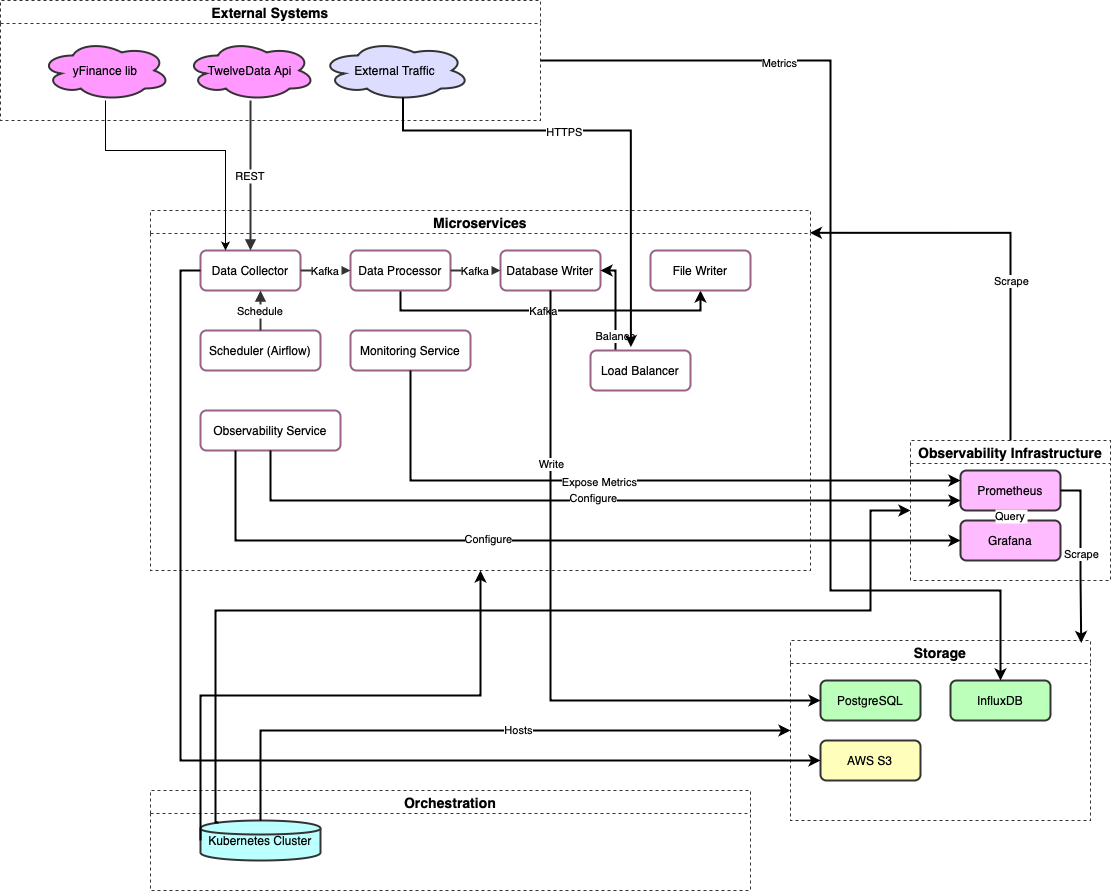

The diagram above was exported from draw.io. Its source (the exported page's mxGraphModel, read from the mxfile embedded in the PNG):
<mxGraphModel dx="2498" dy="1775" grid="1" gridSize="10" guides="1" tooltips="1" connect="1" arrows="1" fold="1" page="1" pageScale="1" pageWidth="1200" pageHeight="1000" math="0" shadow="0">
  <root>
    <mxCell id="0" />
    <mxCell id="1" parent="0" />
    <mxCell id="2" value="External Systems" style="swimlane;fillColor=none;strokeColor=#333333;dashed=1;fontStyle=1;fontSize=14" parent="1" vertex="1">
      <mxGeometry x="-100" y="-50" width="540" height="120" as="geometry" />
    </mxCell>
    <mxCell id="3" value="TwelveData Api" style="shape=cloud;fillColor=light-dark(#FF99FF,#FF9999);strokeColor=#333333;strokeWidth=2;fontColor=light-dark(#000000,#000000);" parent="2" vertex="1">
      <mxGeometry x="185" y="40" width="130" height="60" as="geometry" />
    </mxCell>
    <mxCell id="4" value="External Traffic" style="shape=cloud;fillColor=light-dark(#DDDDFF,#E5CCFF);strokeColor=#333333;strokeWidth=2;fontColor=light-dark(#000000,#000000);" parent="2" vertex="1">
      <mxGeometry x="320" y="40" width="150" height="60" as="geometry" />
    </mxCell>
    <mxCell id="5URXhy4WrU-KGLgow8UO-37" value="yFinance lib" style="shape=cloud;fillColor=light-dark(#FF99FF,#FF9999);strokeColor=#333333;strokeWidth=2;fontColor=light-dark(#000000,#000000);" vertex="1" parent="2">
      <mxGeometry x="40" y="40" width="130" height="60" as="geometry" />
    </mxCell>
    <mxCell id="5" value="Microservices" style="swimlane;fillColor=none;strokeColor=#333333;dashed=1;fontStyle=1;fontSize=14" parent="1" vertex="1">
      <mxGeometry x="50" y="160" width="660" height="360" as="geometry" />
    </mxCell>
    <mxCell id="6" value="Data Collector" style="rounded=1;fillColor=light-dark(#FFFFFF,#66B2FF);strokeColor=#996185;strokeWidth=2;gradientColor=none;fontColor=light-dark(#000000,#000000);" parent="5" vertex="1">
      <mxGeometry x="50" y="40" width="100" height="40" as="geometry" />
    </mxCell>
    <mxCell id="EbBQrZubMUJk8CSB9X_c-46" style="edgeStyle=orthogonalEdgeStyle;rounded=0;orthogonalLoop=1;jettySize=auto;html=1;exitX=0.5;exitY=1;exitDx=0;exitDy=0;entryX=0.5;entryY=1;entryDx=0;entryDy=0;strokeWidth=2;" parent="5" source="7" target="9" edge="1">
      <mxGeometry relative="1" as="geometry" />
    </mxCell>
    <mxCell id="EbBQrZubMUJk8CSB9X_c-47" value="Kafka" style="edgeLabel;html=1;align=center;verticalAlign=middle;resizable=0;points=[];" parent="EbBQrZubMUJk8CSB9X_c-46" vertex="1" connectable="0">
      <mxGeometry x="-0.0506" relative="1" as="geometry">
        <mxPoint as="offset" />
      </mxGeometry>
    </mxCell>
    <mxCell id="7" value="Data Processor" style="rounded=1;fillColor=light-dark(#FFFFFF,#66B2FF);strokeColor=#996185;strokeWidth=2;gradientColor=none;fontColor=light-dark(#000000,#000000);" parent="5" vertex="1">
      <mxGeometry x="200" y="40" width="100" height="40" as="geometry" />
    </mxCell>
    <mxCell id="8" value="Database Writer" style="rounded=1;fillColor=light-dark(#FFFFFF,#66B2FF);strokeColor=#996185;strokeWidth=2;gradientColor=none;fontColor=light-dark(#000000,#000000);" parent="5" vertex="1">
      <mxGeometry x="350" y="40" width="100" height="40" as="geometry" />
    </mxCell>
    <mxCell id="9" value="File Writer" style="rounded=1;fillColor=light-dark(#FFFFFF,#66B2FF);strokeColor=#996185;strokeWidth=2;gradientColor=none;fontColor=light-dark(#000000,#000000);" parent="5" vertex="1">
      <mxGeometry x="500" y="40" width="100" height="40" as="geometry" />
    </mxCell>
    <mxCell id="10" value="Scheduler (Airflow)" style="rounded=1;fillColor=light-dark(#FFFFFF,#66B2FF);strokeColor=#996185;strokeWidth=2;gradientColor=none;fontColor=light-dark(#000000,#000000);" parent="5" vertex="1">
      <mxGeometry x="50" y="120" width="120" height="40" as="geometry" />
    </mxCell>
    <mxCell id="11" value="Monitoring Service" style="rounded=1;fillColor=light-dark(#FFFFFF,#66B2FF);strokeColor=#996185;strokeWidth=2;gradientColor=none;fontColor=light-dark(#000000,#000000);" parent="5" vertex="1">
      <mxGeometry x="200" y="120" width="120" height="40" as="geometry" />
    </mxCell>
    <mxCell id="EbBQrZubMUJk8CSB9X_c-69" style="edgeStyle=orthogonalEdgeStyle;rounded=0;orthogonalLoop=1;jettySize=auto;html=1;exitX=0.25;exitY=0;exitDx=0;exitDy=0;entryX=1;entryY=0.5;entryDx=0;entryDy=0;strokeWidth=2;" parent="5" source="12" target="8" edge="1">
      <mxGeometry relative="1" as="geometry">
        <Array as="points">
          <mxPoint x="465" y="60" />
        </Array>
      </mxGeometry>
    </mxCell>
    <mxCell id="EbBQrZubMUJk8CSB9X_c-70" value="Balance" style="edgeLabel;html=1;align=center;verticalAlign=middle;resizable=0;points=[];" parent="EbBQrZubMUJk8CSB9X_c-69" vertex="1" connectable="0">
      <mxGeometry x="-0.6842" y="1" relative="1" as="geometry">
        <mxPoint as="offset" />
      </mxGeometry>
    </mxCell>
    <mxCell id="12" value="Load Balancer" style="rounded=1;fillColor=light-dark(#FFFFFF,#66B2FF);strokeColor=#996185;strokeWidth=2;gradientColor=none;fontColor=light-dark(#000000,#000000);" parent="5" vertex="1">
      <mxGeometry x="440" y="140" width="100" height="40" as="geometry" />
    </mxCell>
    <mxCell id="13" value="Observability Service" style="rounded=1;fillColor=light-dark(#FFFFFF,#66B2FF);strokeColor=#996185;strokeWidth=2;gradientColor=none;fontColor=light-dark(#000000,#000000);" parent="5" vertex="1">
      <mxGeometry x="50" y="200" width="140" height="40" as="geometry" />
    </mxCell>
    <mxCell id="14" value="Storage" style="swimlane;fillColor=none;strokeColor=#333333;dashed=1;fontStyle=1;fontSize=14" parent="1" vertex="1">
      <mxGeometry x="690" y="590" width="300" height="180" as="geometry" />
    </mxCell>
    <mxCell id="15" value="PostgreSQL" style="rounded=1;fillColor=light-dark(#BBFFBB,#66FFB3);strokeColor=#333333;strokeWidth=2;fontColor=light-dark(#000000,#000000);" parent="14" vertex="1">
      <mxGeometry x="30" y="40" width="100" height="40" as="geometry" />
    </mxCell>
    <mxCell id="16" value="InfluxDB" style="rounded=1;fillColor=light-dark(#BBFFBB,#66FFB3);strokeColor=#333333;strokeWidth=2;fontColor=light-dark(#000000,#000000);" parent="14" vertex="1">
      <mxGeometry x="160" y="40" width="100" height="40" as="geometry" />
    </mxCell>
    <mxCell id="17" value="AWS S3" style="rounded=1;fillColor=light-dark(#FFFFBB,#FFFF99);strokeColor=light-dark(#333333,#FFFF99);strokeWidth=2;fontColor=light-dark(#000000,#000000);" parent="14" vertex="1">
      <mxGeometry x="30" y="100" width="100" height="40" as="geometry" />
    </mxCell>
    <mxCell id="18" value="Observability Infrastructure" style="swimlane;fillColor=none;strokeColor=#333333;dashed=1;fontStyle=1;fontSize=14" parent="1" vertex="1">
      <mxGeometry x="810" y="390" width="200" height="140" as="geometry" />
    </mxCell>
    <mxCell id="19" value="Prometheus" style="rounded=1;fillColor=light-dark(#FFBBFF,#FF99CC);strokeColor=#333333;strokeWidth=2;fontColor=light-dark(#000000,#000000);" parent="18" vertex="1">
      <mxGeometry x="50" y="30" width="100" height="40" as="geometry" />
    </mxCell>
    <mxCell id="20" value="Grafana" style="rounded=1;fillColor=light-dark(#FFBBFF,#FF99CC);strokeColor=#333333;strokeWidth=2;fontColor=light-dark(#000000,#000000);" parent="18" vertex="1">
      <mxGeometry x="50" y="80" width="100" height="40" as="geometry" />
    </mxCell>
    <mxCell id="21" value="Orchestration" style="swimlane;fillColor=none;strokeColor=#333333;dashed=1;fontStyle=1;fontSize=14" parent="1" vertex="1">
      <mxGeometry x="50" y="740" width="600" height="100" as="geometry" />
    </mxCell>
    <mxCell id="22" value="Kubernetes Cluster" style="shape=cylinder;fillColor=light-dark(#BBFFFF,#66FFFF);strokeColor=#333333;strokeWidth=2;fontColor=light-dark(#000000,#000000);" parent="21" vertex="1">
      <mxGeometry x="50" y="30" width="120" height="40" as="geometry" />
    </mxCell>
    <mxCell id="23" value="REST" style="edgeStyle=orthogonalEdgeStyle;curved=1;endArrow=block;strokeColor=#333333;strokeWidth=2" parent="1" source="3" target="6" edge="1">
      <mxGeometry relative="1" as="geometry">
        <Array as="points">
          <mxPoint x="150" y="90" />
          <mxPoint x="150" y="90" />
        </Array>
      </mxGeometry>
    </mxCell>
    <mxCell id="24" value="Kafka" style="edgeStyle=orthogonalEdgeStyle;curved=1;endArrow=block;strokeColor=#333333;strokeWidth=2" parent="1" source="6" target="7" edge="1">
      <mxGeometry relative="1" as="geometry" />
    </mxCell>
    <mxCell id="25" value="Kafka" style="edgeStyle=orthogonalEdgeStyle;curved=1;endArrow=block;strokeColor=#333333;strokeWidth=2" parent="1" source="7" target="8" edge="1">
      <mxGeometry relative="1" as="geometry" />
    </mxCell>
    <mxCell id="30" value="Schedule" style="edgeStyle=orthogonalEdgeStyle;curved=1;endArrow=block;strokeColor=#333333;strokeWidth=2" parent="1" source="10" target="6" edge="1">
      <mxGeometry relative="1" as="geometry">
        <Array as="points">
          <mxPoint x="160" y="250" />
          <mxPoint x="160" y="250" />
        </Array>
      </mxGeometry>
    </mxCell>
    <mxCell id="37" value="Query" style="edgeStyle=orthogonalEdgeStyle;curved=1;endArrow=block;strokeColor=#333333;strokeWidth=2" parent="1" source="20" target="19" edge="1">
      <mxGeometry relative="1" as="geometry" />
    </mxCell>
    <mxCell id="EbBQrZubMUJk8CSB9X_c-42" style="edgeStyle=orthogonalEdgeStyle;rounded=0;orthogonalLoop=1;jettySize=auto;html=1;exitX=0;exitY=0.5;exitDx=0;exitDy=0;entryX=0;entryY=0.5;entryDx=0;entryDy=0;strokeWidth=2;" parent="1" source="6" target="17" edge="1">
      <mxGeometry relative="1" as="geometry" />
    </mxCell>
    <mxCell id="EbBQrZubMUJk8CSB9X_c-48" style="edgeStyle=orthogonalEdgeStyle;rounded=0;orthogonalLoop=1;jettySize=auto;html=1;exitX=0.5;exitY=1;exitDx=0;exitDy=0;entryX=0;entryY=0.5;entryDx=0;entryDy=0;strokeWidth=2;" parent="1" source="8" target="15" edge="1">
      <mxGeometry relative="1" as="geometry" />
    </mxCell>
    <mxCell id="EbBQrZubMUJk8CSB9X_c-49" value="Write" style="edgeLabel;html=1;align=center;verticalAlign=middle;resizable=0;points=[];" parent="EbBQrZubMUJk8CSB9X_c-48" vertex="1" connectable="0">
      <mxGeometry x="-0.4912" relative="1" as="geometry">
        <mxPoint as="offset" />
      </mxGeometry>
    </mxCell>
    <mxCell id="EbBQrZubMUJk8CSB9X_c-52" style="edgeStyle=orthogonalEdgeStyle;rounded=0;orthogonalLoop=1;jettySize=auto;html=1;exitX=0.5;exitY=0;exitDx=0;exitDy=0;entryX=0.999;entryY=0.062;entryDx=0;entryDy=0;entryPerimeter=0;strokeWidth=2;" parent="1" source="18" target="5" edge="1">
      <mxGeometry relative="1" as="geometry" />
    </mxCell>
    <mxCell id="EbBQrZubMUJk8CSB9X_c-53" value="Scrape" style="edgeLabel;html=1;align=center;verticalAlign=middle;resizable=0;points=[];" parent="EbBQrZubMUJk8CSB9X_c-52" vertex="1" connectable="0">
      <mxGeometry x="-0.2184" relative="1" as="geometry">
        <mxPoint as="offset" />
      </mxGeometry>
    </mxCell>
    <mxCell id="EbBQrZubMUJk8CSB9X_c-55" style="edgeStyle=orthogonalEdgeStyle;rounded=0;orthogonalLoop=1;jettySize=auto;html=1;exitX=0.5;exitY=1;exitDx=0;exitDy=0;entryX=0;entryY=0.25;entryDx=0;entryDy=0;strokeWidth=2;" parent="1" source="11" target="19" edge="1">
      <mxGeometry relative="1" as="geometry" />
    </mxCell>
    <mxCell id="EbBQrZubMUJk8CSB9X_c-56" value="Expose Metrics" style="edgeLabel;html=1;align=center;verticalAlign=middle;resizable=0;points=[];" parent="EbBQrZubMUJk8CSB9X_c-55" vertex="1" connectable="0">
      <mxGeometry x="-0.0982" y="-1" relative="1" as="geometry">
        <mxPoint as="offset" />
      </mxGeometry>
    </mxCell>
    <mxCell id="EbBQrZubMUJk8CSB9X_c-58" style="edgeStyle=orthogonalEdgeStyle;rounded=0;orthogonalLoop=1;jettySize=auto;html=1;exitX=0.5;exitY=1;exitDx=0;exitDy=0;strokeWidth=2;entryX=0;entryY=0.75;entryDx=0;entryDy=0;" parent="1" source="13" target="19" edge="1">
      <mxGeometry relative="1" as="geometry">
        <mxPoint x="850" y="450" as="targetPoint" />
        <Array as="points">
          <mxPoint x="170" y="450" />
        </Array>
      </mxGeometry>
    </mxCell>
    <mxCell id="EbBQrZubMUJk8CSB9X_c-59" value="Configure" style="edgeLabel;html=1;align=center;verticalAlign=middle;resizable=0;points=[];" parent="EbBQrZubMUJk8CSB9X_c-58" vertex="1" connectable="0">
      <mxGeometry x="0.0064" y="3" relative="1" as="geometry">
        <mxPoint as="offset" />
      </mxGeometry>
    </mxCell>
    <mxCell id="EbBQrZubMUJk8CSB9X_c-60" style="edgeStyle=orthogonalEdgeStyle;rounded=0;orthogonalLoop=1;jettySize=auto;html=1;exitX=0.25;exitY=1;exitDx=0;exitDy=0;entryX=0;entryY=0.5;entryDx=0;entryDy=0;strokeWidth=2;" parent="1" source="13" target="20" edge="1">
      <mxGeometry relative="1" as="geometry" />
    </mxCell>
    <mxCell id="EbBQrZubMUJk8CSB9X_c-61" value="Configure" style="edgeLabel;html=1;align=center;verticalAlign=middle;resizable=0;points=[];" parent="EbBQrZubMUJk8CSB9X_c-60" vertex="1" connectable="0">
      <mxGeometry x="-0.1627" y="2" relative="1" as="geometry">
        <mxPoint as="offset" />
      </mxGeometry>
    </mxCell>
    <mxCell id="EbBQrZubMUJk8CSB9X_c-62" style="edgeStyle=orthogonalEdgeStyle;rounded=0;orthogonalLoop=1;jettySize=auto;html=1;exitX=1;exitY=0.5;exitDx=0;exitDy=0;strokeWidth=2;" parent="1" source="2" target="16" edge="1">
      <mxGeometry relative="1" as="geometry">
        <Array as="points">
          <mxPoint x="730" y="10" />
          <mxPoint x="730" y="540" />
          <mxPoint x="900" y="540" />
        </Array>
      </mxGeometry>
    </mxCell>
    <mxCell id="EbBQrZubMUJk8CSB9X_c-63" value="Metrics" style="edgeLabel;html=1;align=center;verticalAlign=middle;resizable=0;points=[];" parent="EbBQrZubMUJk8CSB9X_c-62" vertex="1" connectable="0">
      <mxGeometry x="-0.5591" y="-2" relative="1" as="geometry">
        <mxPoint as="offset" />
      </mxGeometry>
    </mxCell>
    <mxCell id="EbBQrZubMUJk8CSB9X_c-64" style="edgeStyle=orthogonalEdgeStyle;rounded=0;orthogonalLoop=1;jettySize=auto;html=1;exitX=0.5;exitY=0;exitDx=0;exitDy=0;entryX=0;entryY=0.5;entryDx=0;entryDy=0;strokeWidth=2;" parent="1" source="22" target="14" edge="1">
      <mxGeometry relative="1" as="geometry" />
    </mxCell>
    <mxCell id="EbBQrZubMUJk8CSB9X_c-65" value="Hosts" style="edgeLabel;html=1;align=center;verticalAlign=middle;resizable=0;points=[];" parent="EbBQrZubMUJk8CSB9X_c-64" vertex="1" connectable="0">
      <mxGeometry x="0.1187" y="1" relative="1" as="geometry">
        <mxPoint as="offset" />
      </mxGeometry>
    </mxCell>
    <mxCell id="EbBQrZubMUJk8CSB9X_c-66" style="edgeStyle=orthogonalEdgeStyle;rounded=0;orthogonalLoop=1;jettySize=auto;html=1;exitX=0.15;exitY=0.05;exitDx=0;exitDy=0;exitPerimeter=0;entryX=0;entryY=0.5;entryDx=0;entryDy=0;strokeWidth=2;" parent="1" source="22" target="18" edge="1">
      <mxGeometry relative="1" as="geometry">
        <Array as="points">
          <mxPoint x="115" y="560" />
          <mxPoint x="770" y="560" />
          <mxPoint x="770" y="460" />
        </Array>
      </mxGeometry>
    </mxCell>
    <mxCell id="EbBQrZubMUJk8CSB9X_c-50" style="edgeStyle=orthogonalEdgeStyle;rounded=0;orthogonalLoop=1;jettySize=auto;html=1;exitX=0.55;exitY=0.95;exitDx=0;exitDy=0;exitPerimeter=0;entryX=0.404;entryY=-0.085;entryDx=0;entryDy=0;entryPerimeter=0;strokeWidth=2;" parent="1" source="4" target="12" edge="1">
      <mxGeometry relative="1" as="geometry">
        <mxPoint x="530" y="290" as="targetPoint" />
        <Array as="points">
          <mxPoint x="303" y="80" />
          <mxPoint x="530" y="80" />
        </Array>
      </mxGeometry>
    </mxCell>
    <mxCell id="EbBQrZubMUJk8CSB9X_c-51" value="HTTPS" style="edgeLabel;html=1;align=center;verticalAlign=middle;resizable=0;points=[];" parent="EbBQrZubMUJk8CSB9X_c-50" vertex="1" connectable="0">
      <mxGeometry x="-0.1872" y="-1" relative="1" as="geometry">
        <mxPoint as="offset" />
      </mxGeometry>
    </mxCell>
    <mxCell id="EbBQrZubMUJk8CSB9X_c-67" style="edgeStyle=orthogonalEdgeStyle;rounded=0;orthogonalLoop=1;jettySize=auto;html=1;exitX=1;exitY=0.5;exitDx=0;exitDy=0;entryX=0.969;entryY=0.014;entryDx=0;entryDy=0;entryPerimeter=0;strokeWidth=2;" parent="1" source="19" target="14" edge="1">
      <mxGeometry relative="1" as="geometry" />
    </mxCell>
    <mxCell id="EbBQrZubMUJk8CSB9X_c-71" value="Scrape" style="edgeLabel;html=1;align=center;verticalAlign=middle;resizable=0;points=[];" parent="EbBQrZubMUJk8CSB9X_c-67" vertex="1" connectable="0">
      <mxGeometry x="-0.0417" relative="1" as="geometry">
        <mxPoint as="offset" />
      </mxGeometry>
    </mxCell>
    <mxCell id="EbBQrZubMUJk8CSB9X_c-68" style="edgeStyle=orthogonalEdgeStyle;rounded=0;orthogonalLoop=1;jettySize=auto;html=1;exitX=0;exitY=0.5;exitDx=0;exitDy=0;entryX=0.5;entryY=1;entryDx=0;entryDy=0;strokeWidth=2;" parent="1" source="22" target="5" edge="1">
      <mxGeometry relative="1" as="geometry">
        <Array as="points">
          <mxPoint x="100" y="645" />
          <mxPoint x="380" y="645" />
        </Array>
      </mxGeometry>
    </mxCell>
    <mxCell id="5URXhy4WrU-KGLgow8UO-38" style="edgeStyle=orthogonalEdgeStyle;rounded=0;orthogonalLoop=1;jettySize=auto;html=1;entryX=0.25;entryY=0;entryDx=0;entryDy=0;" edge="1" parent="1" source="5URXhy4WrU-KGLgow8UO-37" target="6">
      <mxGeometry relative="1" as="geometry">
        <Array as="points">
          <mxPoint x="5" y="100" />
          <mxPoint x="125" y="100" />
        </Array>
      </mxGeometry>
    </mxCell>
  </root>
</mxGraphModel>